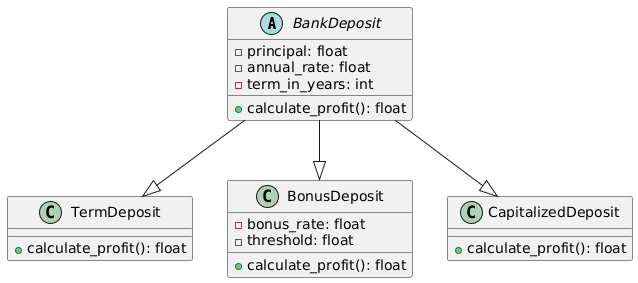

The diagram above was rendered by PlantUML. Its source (embedded in the PNG):
@startuml
class BankDeposit {
    - principal: float
    - annual_rate: float
    - term_in_years: int
    + calculate_profit(): float
}

abstract class BankDeposit

class TermDeposit {
    + calculate_profit(): float
}

class BonusDeposit {
    - bonus_rate: float
    - threshold: float
    + calculate_profit(): float
}

class CapitalizedDeposit {
    + calculate_profit(): float
}



BankDeposit --|> TermDeposit
BankDeposit --|> BonusDeposit
BankDeposit --|> CapitalizedDeposit
@enduml